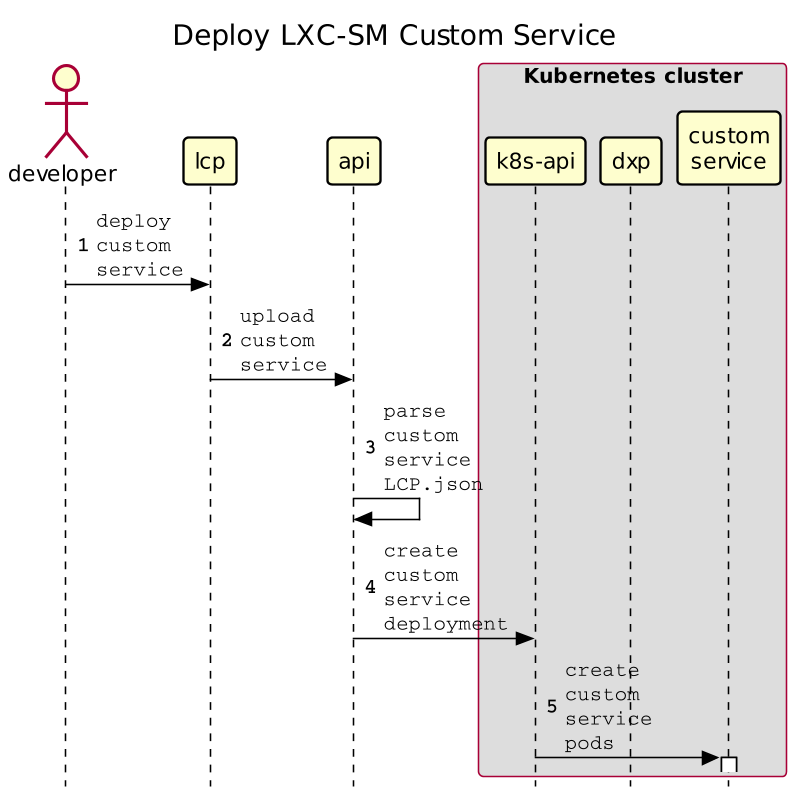

The diagram above was rendered by PlantUML. Its source (embedded in the PNG):
@startuml Deploy LXC-SM Custom Service
!include common.wsd
title Deploy LXC-SM Custom Service
actor developer
participant lcp
participant api
box "Kubernetes cluster"
    participant "k8s-api" as k8s
    participant dxp
    participant "custom\nservice" as extension
end box

developer -> lcp : deploy\ncustom\nservice
lcp -> api : upload\ncustom\nservice
api -> api : parse\ncustom\nservice\nLCP.json
api -> k8s : create\ncustom\nservice\ndeployment
k8s -> extension : create\ncustom\nservice\npods
activate extension

@enduml